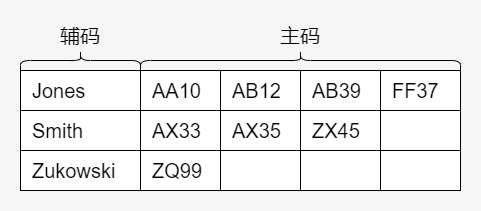

The diagram above was exported from draw.io. Its source (the exported page's mxGraphModel, read from the mxfile embedded in the PNG):
<mxGraphModel dx="1024" dy="592" grid="1" gridSize="10" guides="1" tooltips="1" connect="1" arrows="1" fold="1" page="1" pageScale="1" pageWidth="827" pageHeight="1169" background="#F6F6F6" math="0" shadow="0">
  <root>
    <mxCell id="0" />
    <mxCell id="1" parent="0" />
    <mxCell id="WO6YxYq7mhKZEqGTd642-1" value="Jones" style="rounded=0;whiteSpace=wrap;html=1;fontSize=20;align=left;spacingLeft=10;" vertex="1" parent="1">
      <mxGeometry x="160" y="160" width="120" height="40" as="geometry" />
    </mxCell>
    <mxCell id="WO6YxYq7mhKZEqGTd642-2" value="Smith" style="rounded=0;whiteSpace=wrap;html=1;fontSize=20;align=left;spacingLeft=10;" vertex="1" parent="1">
      <mxGeometry x="160" y="200" width="120" height="40" as="geometry" />
    </mxCell>
    <mxCell id="WO6YxYq7mhKZEqGTd642-3" value="Zukowski" style="rounded=0;whiteSpace=wrap;html=1;fontSize=20;align=left;spacingLeft=10;" vertex="1" parent="1">
      <mxGeometry x="160" y="240" width="120" height="40" as="geometry" />
    </mxCell>
    <mxCell id="WO6YxYq7mhKZEqGTd642-4" value="AA10" style="rounded=0;whiteSpace=wrap;html=1;fontSize=20;align=left;spacingLeft=10;" vertex="1" parent="1">
      <mxGeometry x="280" y="160" width="80" height="40" as="geometry" />
    </mxCell>
    <mxCell id="WO6YxYq7mhKZEqGTd642-5" value="AB12" style="rounded=0;whiteSpace=wrap;html=1;fontSize=20;align=left;spacingLeft=10;" vertex="1" parent="1">
      <mxGeometry x="360" y="160" width="80" height="40" as="geometry" />
    </mxCell>
    <mxCell id="WO6YxYq7mhKZEqGTd642-6" value="AB39" style="rounded=0;whiteSpace=wrap;html=1;fontSize=20;align=left;spacingLeft=10;" vertex="1" parent="1">
      <mxGeometry x="440" y="160" width="80" height="40" as="geometry" />
    </mxCell>
    <mxCell id="WO6YxYq7mhKZEqGTd642-7" value="FF37" style="rounded=0;whiteSpace=wrap;html=1;fontSize=20;align=left;spacingLeft=10;" vertex="1" parent="1">
      <mxGeometry x="520" y="160" width="80" height="40" as="geometry" />
    </mxCell>
    <mxCell id="WO6YxYq7mhKZEqGTd642-10" value="AX33" style="rounded=0;whiteSpace=wrap;html=1;fontSize=20;align=left;spacingLeft=10;" vertex="1" parent="1">
      <mxGeometry x="280" y="200" width="80" height="40" as="geometry" />
    </mxCell>
    <mxCell id="WO6YxYq7mhKZEqGTd642-11" value="AX35" style="rounded=0;whiteSpace=wrap;html=1;fontSize=20;align=left;spacingLeft=10;" vertex="1" parent="1">
      <mxGeometry x="360" y="200" width="80" height="40" as="geometry" />
    </mxCell>
    <mxCell id="WO6YxYq7mhKZEqGTd642-12" value="ZX45" style="rounded=0;whiteSpace=wrap;html=1;fontSize=20;align=left;spacingLeft=10;" vertex="1" parent="1">
      <mxGeometry x="440" y="200" width="80" height="40" as="geometry" />
    </mxCell>
    <mxCell id="WO6YxYq7mhKZEqGTd642-13" value="" style="rounded=0;whiteSpace=wrap;html=1;fontSize=20;align=left;spacingLeft=10;" vertex="1" parent="1">
      <mxGeometry x="520" y="200" width="80" height="40" as="geometry" />
    </mxCell>
    <mxCell id="WO6YxYq7mhKZEqGTd642-14" value="ZQ99" style="rounded=0;whiteSpace=wrap;html=1;fontSize=20;align=left;spacingLeft=10;" vertex="1" parent="1">
      <mxGeometry x="280" y="240" width="80" height="40" as="geometry" />
    </mxCell>
    <mxCell id="WO6YxYq7mhKZEqGTd642-15" value="" style="rounded=0;whiteSpace=wrap;html=1;fontSize=20;align=left;spacingLeft=10;" vertex="1" parent="1">
      <mxGeometry x="360" y="240" width="80" height="40" as="geometry" />
    </mxCell>
    <mxCell id="WO6YxYq7mhKZEqGTd642-16" value="" style="rounded=0;whiteSpace=wrap;html=1;fontSize=20;align=left;spacingLeft=10;" vertex="1" parent="1">
      <mxGeometry x="440" y="240" width="80" height="40" as="geometry" />
    </mxCell>
    <mxCell id="WO6YxYq7mhKZEqGTd642-17" value="" style="rounded=0;whiteSpace=wrap;html=1;fontSize=20;align=left;spacingLeft=10;" vertex="1" parent="1">
      <mxGeometry x="520" y="240" width="80" height="40" as="geometry" />
    </mxCell>
    <mxCell id="WO6YxYq7mhKZEqGTd642-18" value="辅码" style="text;html=1;strokeColor=none;fillColor=none;align=center;verticalAlign=middle;whiteSpace=wrap;rounded=0;fontSize=20;" vertex="1" parent="1">
      <mxGeometry x="185" y="110" width="70" height="30" as="geometry" />
    </mxCell>
    <mxCell id="WO6YxYq7mhKZEqGTd642-19" value="主码" style="text;html=1;strokeColor=none;fillColor=none;align=center;verticalAlign=middle;whiteSpace=wrap;rounded=0;fontSize=20;" vertex="1" parent="1">
      <mxGeometry x="405" y="110" width="70" height="30" as="geometry" />
    </mxCell>
    <mxCell id="WO6YxYq7mhKZEqGTd642-20" value="" style="shape=curlyBracket;whiteSpace=wrap;html=1;rounded=1;fontSize=20;align=left;rotation=90;" vertex="1" parent="1">
      <mxGeometry x="210" y="90" width="20" height="120" as="geometry" />
    </mxCell>
    <mxCell id="WO6YxYq7mhKZEqGTd642-21" value="" style="shape=curlyBracket;whiteSpace=wrap;html=1;rounded=1;fontSize=20;align=left;rotation=90;" vertex="1" parent="1">
      <mxGeometry x="430" y="-10" width="20" height="320" as="geometry" />
    </mxCell>
  </root>
</mxGraphModel>